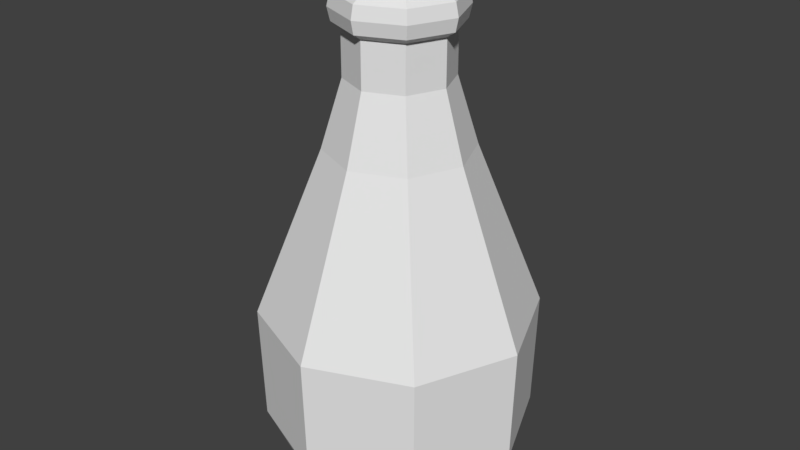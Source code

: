 # Source: SpeedPotion.blend  (saved by Blender 2.77.0; exported with 4.5.12 LTS)
import bpy
from mathutils import Matrix  # noqa: F401  (used for matrix-valued properties, if any)

bpy.ops.wm.read_factory_settings(use_empty=True)
scene = bpy.context.scene
scene.name = 'Scene'

# ---- collections
col_collection_1 = bpy.data.collections.new('Collection 1'); scene.collection.children.link(col_collection_1)

# ---- world
world_world = bpy.data.worlds.new('World'); scene.world = world_world
world_world.color = (0.05088, 0.05088, 0.05088)
world_world.use_sun_shadow = False
world_world.sun_shadow_jitter_overblur = 0.0
world_world.cycles.sampling_method = 'MANUAL'

# ---- meshes
me_circle_002 = bpy.data.meshes.new('Circle.002')
me_circle_002.from_pydata([(-2.311e-08, 1.525e-08, -1.162), (1.821e-08, 0.4312, 0.8548), (-0.3049, 0.3049, 0.8548), (-0.4312, -9.43e-09, 0.8548), (-0.3049, -0.3049, 0.8548), (-4.691e-08, -0.4312, 0.8548), (0.3049, -0.3049, 0.8548), (0.4312, 1.456e-08, 0.8548), (0.3049, 0.3049, 0.8548), (0.2669, 0.2669, 1.642), (-0.8312, -2.988e-08, -0.1536), (0.8312, 1.637e-08, -0.1536), (-0.5878, -0.5878, -0.1536), (0.5878, 0.5878, -0.1536), (-8.622e-08, -0.8312, -0.1536), (3.929e-08, 0.8312, -0.1536), (-0.5878, 0.5878, -0.1536), (0.5878, -0.5878, -0.1536), (0.2184, 0.2184, 1.257), (0.3088, 1.344e-08, 1.257), (0.2184, -0.2184, 1.257), (-3.775e-08, -0.3088, 1.257), (-0.2184, -0.2184, 1.257), (-0.3088, -3.742e-09, 1.257), (-0.2184, 0.2184, 1.257), (8.877e-09, 0.3088, 1.257), (1.125e-08, 0.3774, 1.642), (-0.2669, 0.2669, 1.642), (-0.3774, -3.941e-09, 1.642), (-3.806e-08, -0.3774, 1.642), (0.2669, -0.2669, 1.642), (-3.898e-08, -0.2281, 1.797), (-0.1613, -0.1613, 1.797), (0.2545, 0.2545, 1.72), (0.2184, 0.2184, 1.53), (8.877e-09, 0.3088, 1.53), (8.877e-09, 0.3088, 1.754), (-0.2184, 0.2184, 1.53), (-0.2184, 0.2184, 1.754), (-0.3088, -3.742e-09, 1.53), (-0.3088, -3.742e-09, 1.754), (-3.737e-08, -0.3599, 1.72), (-3.775e-08, -0.3088, 1.53), (0.2545, -0.2545, 1.72), (0.2184, -0.2184, 1.53), (0.3088, 1.344e-08, 1.53), (0.3088, 1.344e-08, 1.754), (-0.2184, -0.2184, 1.53), (-0.2184, -0.2184, 1.754), (-0.2545, -0.2545, 1.72), (-0.2545, -0.2545, 1.564), (0.3599, 1.189e-08, 1.72), (0.3599, 1.189e-08, 1.564), (0.2184, -0.2184, 1.754), (0.2545, -0.2545, 1.564), (-3.775e-08, -0.3088, 1.754), (-3.737e-08, -0.3599, 1.564), (-0.3599, -3.742e-09, 1.72), (-0.3599, -3.742e-09, 1.564), (-0.2545, 0.2545, 1.72), (-0.2545, 0.2545, 1.564), (9.653e-09, 0.3599, 1.72), (9.653e-09, 0.3599, 1.564), (0.2184, 0.2184, 1.754), (0.2545, 0.2545, 1.564), (3.74e-08, 0.8114, -0.865), (2.561e-08, 0.6723, -1.162), (-0.4754, 0.4754, -1.162), (-0.5737, 0.5737, -0.865), (-0.6723, -1.973e-08, -1.162), (-0.8114, -2.914e-08, -0.865), (-0.4754, -0.4754, -1.162), (-0.5737, -0.5737, -0.865), (-7.591e-08, -0.6723, -1.162), (-8.511e-08, -0.8114, -0.865), (0.4754, -0.4754, -1.162), (0.5737, -0.5737, -0.865), (0.6723, 1.767e-08, -1.162), (0.8114, 1.6e-08, -0.865), (0.4754, 0.4754, -1.162), (0.5737, 0.5737, -0.865), (0.1613, 0.1613, 1.797), (0.2281, 1.589e-08, 1.797), (0.1613, -0.1613, 1.797), (0.3774, 1.245e-08, 1.642), (-0.2669, -0.2669, 1.642), (-0.2281, -3.742e-09, 1.797), (-0.1613, 0.1613, 1.797), (8.265e-09, 0.2281, 1.797), (0.1613, -0.1613, 1.904), (-1.25e-08, 1.393e-08, 1.904), (-0.1613, 0.1613, 1.904), (0.1613, 0.1613, 1.904), (0.2281, 1.589e-08, 1.904), (-0.2281, -3.742e-09, 1.904), (8.265e-09, 0.2281, 1.904), (-0.1613, -0.1613, 1.904), (-3.898e-08, -0.2281, 1.904), (0.1912, -0.1912, 1.797), (0.2156, -0.2156, 1.771), (0.2067, -0.2067, 1.789), (-0.1912, 0.1912, 1.797), (-0.2156, 0.2156, 1.771), (-0.2067, 0.2067, 1.789), (0.2156, 0.2156, 1.771), (0.1912, 0.1912, 1.797), (0.2067, 0.2067, 1.789), (0.2704, 1.428e-08, 1.797), (0.3049, 1.335e-08, 1.771), (0.2923, 1.362e-08, 1.789), (-0.2704, -3.556e-09, 1.797), (-0.3049, -3.62e-09, 1.771), (-0.2923, -3.611e-09, 1.789), (8.639e-09, 0.3049, 1.771), (8.267e-09, 0.2704, 1.797), (8.385e-09, 0.2923, 1.789), (-3.772e-08, -0.2704, 1.797), (-3.741e-08, -0.3049, 1.771), (-3.737e-08, -0.2923, 1.789), (-0.1912, -0.1912, 1.797), (-0.2156, -0.2156, 1.771), (-0.2067, -0.2067, 1.789)], [], [(69, 0, 71), (77, 0, 79), (71, 0, 73), (63, 36, 113, 104), (73, 0, 75), (86, 87, 101, 110), (0, 69, 67), (0, 77, 75), (15, 1, 8, 13), (16, 2, 1, 15), (14, 5, 4, 12), (13, 8, 7, 11), (12, 4, 3, 10), (17, 11, 7, 6), (16, 10, 3, 2), (17, 6, 5, 14), (87, 86, 94, 91), (83, 82, 93, 89), (86, 32, 96, 94), (82, 81, 92, 93), (32, 31, 97, 96), (81, 88, 95, 92), (88, 87, 91, 95), (31, 83, 89, 97), (55, 53, 99, 117), (38, 102, 113, 36), (82, 83, 98, 107), (0, 67, 66), (80, 65, 15, 13), (51, 43, 30, 84), (48, 120, 111, 40), (48, 55, 117, 120), (51, 33, 63, 46), (81, 82, 107, 105), (61, 59, 38, 36), (59, 57, 40, 38), (24, 37, 35, 25), (24, 23, 39, 37), (57, 49, 48, 40), (40, 111, 102, 38), (49, 41, 55, 48), (23, 22, 47, 39), (41, 43, 53, 55), (83, 31, 116, 98), (9, 84, 52, 64), (26, 9, 64, 62), (28, 27, 60, 58), (27, 26, 62, 60), (85, 28, 58, 50), (29, 85, 50, 56), (30, 29, 56, 54), (84, 30, 54, 52), (43, 51, 46, 53), (22, 21, 42, 47), (33, 61, 36, 63), (88, 81, 105, 114), (32, 86, 110, 119), (20, 19, 45, 44), (21, 20, 44, 42), (87, 88, 114, 101), (31, 32, 119, 116), (46, 63, 104, 108), (18, 25, 35, 34), (19, 18, 34, 45), (50, 58, 39, 47), (72, 70, 69, 71), (52, 54, 44, 45), (78, 76, 75, 77), (54, 56, 42, 44), (76, 74, 73, 75), (58, 60, 37, 39), (70, 68, 67, 69), (56, 50, 47, 42), (74, 72, 71, 73), (60, 62, 35, 37), (68, 65, 66, 67), (62, 64, 34, 35), (65, 80, 79, 66), (64, 52, 45, 34), (80, 78, 77, 79), (65, 68, 16, 15), (68, 70, 10, 16), (70, 72, 12, 10), (72, 74, 14, 12), (74, 76, 17, 14), (76, 78, 11, 17), (78, 80, 13, 11), (79, 0, 66), (92, 95, 90), (93, 92, 90), (89, 93, 90), (97, 89, 90), (96, 97, 90), (94, 96, 90), (91, 94, 90), (95, 91, 90), (5, 6, 20, 21), (3, 4, 22, 23), (8, 1, 25, 18), (2, 3, 23, 24), (4, 5, 21, 22), (6, 7, 19, 20), (7, 8, 18, 19), (1, 2, 24, 25), (105, 107, 109, 106), (106, 109, 108, 104), (107, 98, 100, 109), (109, 100, 99, 108), (98, 116, 118, 100), (100, 118, 117, 99), (116, 119, 121, 118), (118, 121, 120, 117), (119, 110, 112, 121), (121, 112, 111, 120), (110, 101, 103, 112), (112, 103, 102, 111), (114, 105, 106, 115), (115, 106, 104, 113), (101, 114, 115, 103), (103, 115, 113, 102), (53, 46, 108, 99), (43, 41, 29, 30), (41, 49, 85, 29), (49, 57, 28, 85), (59, 61, 26, 27), (57, 59, 27, 28), (61, 33, 9, 26), (33, 51, 84, 9)])
_uv = me_circle_002.uv_layers.new(name='UVMap')
_uv.uv.foreach_set('vector', [0.0, 0.0, 0.0, 0.0, 0.0, 0.0, 0.0, 0.0, 0.0, 0.0, 0.0, 0.0, 0.0, 0.0, 0.0, 0.0, 0.0, 0.0, 0.0, 0.0, 0.0, 0.0, 0.0, 0.0, 0.0, 0.0, 0.0, 0.0, 0.0, 0.0, 0.0, 0.0, 0.0, 0.0, 0.0, 0.0, 0.0, 0.0, 0.0, 0.0, 0.0, 0.0, 0.0, 0.0, 0.0, 0.0, 0.0, 0.0, 0.0, 0.0, 0.0, 0.0, 0.0, 0.0, 0.0, 0.0, 0.0, 0.0, 0.0, 0.0, 0.0, 0.0, 0.0, 0.0, 0.0, 0.0, 0.0, 0.0, 0.0, 0.0, 0.0, 0.0, 0.0, 0.0, 0.0, 0.0, 0.0, 0.0, 0.0, 0.0, 0.0, 0.0, 0.0, 0.0, 0.0, 0.0, 0.0, 0.0, 0.0, 0.0, 0.0, 0.0, 0.0, 0.0, 0.0, 0.0, 0.0, 0.0, 0.0, 0.0, 0.0, 0.0, 0.0, 0.0, 0.0, 0.0, 0.0, 0.0, 0.0, 0.0, 0.0, 0.0, 0.0, 0.0, 0.0, 0.0, 0.0, 0.0, 0.0, 0.0, 0.0, 0.0, 0.0, 0.0, 0.0, 0.0, 0.0, 0.0, 0.0, 0.0, 0.0, 0.0, 0.0, 0.0, 0.0, 0.0, 0.0, 0.0, 0.0, 0.0, 0.0, 0.0, 0.0, 0.0, 0.0, 0.0, 0.0, 0.0, 0.0, 0.0, 0.0, 0.0, 0.0, 0.0, 0.0, 0.0, 0.0, 0.0, 0.0, 0.0, 0.0, 0.0, 0.0, 0.0, 0.0, 0.0, 0.0, 0.0, 0.0, 0.0, 0.0, 0.0, 0.0, 0.0, 0.0, 0.0, 0.0, 0.0, 0.0, 0.0, 0.0, 0.0, 0.0, 0.0, 0.0, 0.0, 0.0, 0.0, 0.0, 0.0, 0.0, 0.0, 0.0, 0.0, 0.0, 0.0, 0.0, 0.0, 0.0, 0.0, 0.0, 0.0, 0.0, 0.0, 0.0, 0.0, 0.0, 0.0, 0.0, 0.0, 0.0, 0.0, 0.0, 0.0, 0.0, 0.0, 0.0, 0.0, 0.0, 0.0, 0.0, 0.0, 0.0, 0.0, 0.0, 0.0, 0.0, 0.0, 0.0, 0.0, 0.0, 0.0, 0.0, 0.0, 0.0, 0.0, 0.0, 0.0, 0.0, 0.0, 0.0, 0.0, 0.0, 0.0, 0.0, 0.0, 0.0, 0.0, 0.0, 0.0, 0.0, 0.0, 0.0, 0.0, 0.0, 0.0, 0.0, 0.0, 0.0, 0.0, 0.0, 0.0, 0.0, 0.0, 0.0, 0.0, 0.0, 0.0, 0.0, 0.0, 0.0, 0.0, 0.0, 0.0, 0.0, 0.0, 0.0, 0.0, 0.0, 0.0, 0.0, 0.0, 0.0, 0.0, 0.0, 0.0, 0.0, 0.0, 0.0, 0.0, 0.0, 0.0, 0.0, 0.0, 0.0, 0.0, 0.0, 0.0, 0.0, 0.0, 0.0, 0.0, 0.0, 0.0, 0.0, 0.0, 0.0, 0.0, 0.0, 0.0, 0.0, 0.0, 0.0, 0.0, 0.0, 0.0, 0.0, 0.0, 0.0, 0.0, 0.0, 0.0, 0.0, 0.0, 0.0, 0.0, 0.0, 0.0, 0.0, 0.0, 0.0, 0.0, 0.0, 0.0, 0.0, 0.0, 0.0, 0.0, 0.0, 0.0, 0.0, 0.0, 0.0, 0.0, 0.0, 0.0, 0.0, 0.0, 0.0, 0.0, 0.0, 0.0, 0.0, 0.0, 0.0, 0.0, 0.0, 0.0, 0.0, 0.0, 0.0, 0.0, 0.0, 0.0, 0.0, 0.0, 0.0, 0.0, 0.0, 0.0, 0.0, 0.0, 0.0, 0.0, 0.0, 0.0, 0.0, 0.0, 0.0, 0.0, 0.0, 0.0, 0.0, 0.0, 0.0, 0.0, 0.0, 0.0, 0.0, 0.0, 0.0, 0.0, 0.0, 0.0, 0.0, 0.0, 0.0, 0.0, 0.0, 0.0, 0.0, 0.0, 0.0, 0.0, 0.0, 0.0, 0.0, 0.0, 0.0, 0.0, 0.0, 0.0, 0.0, 0.0, 0.0, 0.0, 0.0, 0.0, 0.0, 0.0, 0.0, 0.0, 0.0, 0.0, 0.0, 0.0, 0.0, 0.0, 0.0, 0.0, 0.0, 0.0, 0.0, 0.0, 0.0, 0.0, 0.0, 0.0, 0.0, 0.0, 0.0, 0.0, 0.0, 0.0, 0.0, 0.0, 0.0, 0.0, 0.0, 0.0, 0.0, 0.0, 0.0, 0.0, 0.0, 0.0, 0.0, 0.0, 0.0, 0.0, 0.0, 0.0, 0.0, 0.0, 0.0, 0.0, 0.0, 0.0, 0.0, 0.0, 0.0, 0.0, 0.0, 0.0, 0.0, 0.0, 0.0, 0.0, 0.0, 0.0, 0.0, 0.0, 0.0, 0.0, 0.0, 0.0, 0.0, 0.0, 0.0, 0.0, 0.0, 0.0, 0.0, 0.0, 0.0, 0.0, 0.0, 0.0, 0.0, 0.0, 0.0, 0.0, 0.0, 0.0, 0.0, 0.0, 0.0, 0.0, 0.0, 0.0, 0.0, 0.0, 0.0, 0.0, 0.0, 0.0, 0.0, 0.0, 0.0, 0.0, 0.0, 0.0, 0.0, 0.0, 0.0, 0.0, 0.0, 0.0, 0.0, 0.0, 0.0, 0.0, 0.0, 0.0, 0.0, 0.0, 0.0, 0.0, 0.0, 0.0, 0.0, 0.0, 0.0, 0.0, 0.0, 0.0, 0.0, 0.0, 0.0, 0.0, 0.0, 0.0, 0.0, 0.0, 0.0, 0.0, 0.0, 0.0, 0.0, 0.0, 0.0, 0.0, 0.0, 0.0, 0.0, 0.0, 0.0, 0.0, 0.0, 0.0, 0.0, 0.0, 0.0, 0.0, 0.0, 0.0, 0.0, 0.0, 0.0, 0.0, 0.0, 0.0, 0.0, 0.0, 0.0, 0.0, 0.0, 0.0, 0.0, 0.0, 0.0, 0.0, 0.0, 0.0, 0.0, 0.0, 0.0, 0.0, 0.0, 0.0, 0.0, 0.0, 0.0, 0.0, 0.0, 0.0, 0.0, 0.0, 0.0, 0.0, 0.0, 0.0, 0.0, 0.0, 0.0, 0.0, 0.0, 0.0, 0.0, 0.0, 0.0, 0.0, 0.0, 0.0, 0.0, 0.0, 0.0, 0.0, 0.0, 0.0, 0.0, 0.0, 0.0, 0.0, 0.0, 0.0, 0.0, 0.0, 0.0, 0.0, 0.0, 0.0, 0.0, 0.0, 0.0, 0.0, 0.0, 0.0, 0.0, 0.0, 0.0, 0.0, 0.0, 0.0, 0.0, 0.0, 0.0, 0.0, 0.0, 0.0, 0.0, 0.0, 0.0, 0.0, 0.0, 0.0, 0.0, 0.0, 0.0, 0.0, 0.0, 0.0, 0.0, 0.0, 0.0, 0.0, 0.0, 0.0, 0.0, 0.0, 0.0, 0.0, 0.0, 0.0, 0.0, 0.0, 0.0, 0.0, 0.0, 0.0, 0.0, 0.0, 0.0, 0.0, 0.0, 0.0, 0.0, 0.0, 0.0, 0.0, 0.0, 0.0, 0.0, 0.0, 0.0, 0.0, 0.0, 0.0, 0.0, 0.0, 0.0, 0.0, 0.0, 0.0, 0.0, 0.0, 0.0, 0.0, 0.0, 0.0, 0.0, 0.0, 0.0, 0.0, 0.0, 0.0, 0.0, 0.0, 0.0, 0.0, 0.0, 0.0, 0.0, 0.0, 0.0, 0.0, 0.0, 0.0, 0.0, 0.0, 0.0, 0.0, 0.0, 0.0, 0.0, 0.0, 0.0, 0.0, 0.0, 0.0, 0.0, 0.0, 0.0, 0.0, 0.0, 0.0, 0.0, 0.0, 0.0, 0.0, 0.0, 0.0, 0.0, 0.0, 0.0, 0.0, 0.0, 0.0, 0.0, 0.0, 0.0, 0.0, 0.0, 0.0, 0.0, 0.0, 0.0, 0.0, 0.0, 0.0, 0.0, 0.0, 0.0, 0.0, 0.0, 0.0, 0.0, 0.0, 0.0, 0.0, 0.0, 0.0, 0.0, 0.0, 0.0, 0.0, 0.0, 0.0, 0.0, 0.0, 0.0, 0.0, 0.0, 0.0, 0.0, 0.0, 0.0, 0.0, 0.0, 0.0, 0.0, 0.0, 0.0, 0.0, 0.0, 0.0, 0.0, 0.0, 0.0, 0.0, 0.0, 0.0, 0.0, 0.0, 0.0, 0.0, 0.0, 0.0, 0.0, 0.0, 0.0, 0.0, 0.0, 0.0, 0.0, 0.0, 0.0, 0.0, 0.0, 0.0, 0.0, 0.0, 0.0, 0.0, 0.0, 0.0, 0.0, 0.0, 0.0, 0.0, 0.0, 0.0, 0.0, 0.0, 0.0, 0.0, 0.0, 0.0, 0.0, 0.0, 0.0, 0.0, 0.0, 0.0, 0.0, 0.0, 0.0, 0.0, 0.0, 0.0, 0.0, 0.0, 0.0, 0.0, 0.0, 0.0, 0.0, 0.0, 0.0, 0.0, 0.0, 0.0, 0.0, 0.0, 0.0, 0.0, 0.0, 0.0, 0.0, 0.0, 0.0, 0.0, 0.0, 0.0, 0.0, 0.0, 0.0, 0.0, 0.0, 0.0, 0.0, 0.0, 0.0, 0.0, 0.0, 0.0, 0.0, 0.0, 0.0, 0.0, 0.0, 0.0, 0.0, 0.0, 0.0, 0.0, 0.0, 0.0, 0.0, 0.0, 0.0, 0.0, 0.0, 0.0, 0.0, 0.0, 0.0, 0.0, 0.0, 0.0, 0.0, 0.0, 0.0, 0.0, 0.0, 0.0, 0.0, 0.0, 0.0, 0.0, 0.0, 0.0, 0.0, 0.0, 0.0, 0.0, 0.0, 0.0, 0.0, 0.0, 0.0, 0.0, 0.0, 0.0, 0.0, 0.0, 0.0, 0.0, 0.0, 0.0, 0.0, 0.0, 0.0, 0.0, 0.0, 0.0, 0.0, 0.0, 0.0, 0.0, 0.0, 0.0, 0.0, 0.0, 0.0, 0.0, 0.0, 0.0, 0.0, 0.0, 0.0, 0.0, 0.0, 0.0, 0.0, 0.0, 0.0, 0.0, 0.0, 0.0, 0.0, 0.0])
_ca = me_circle_002.color_attributes.new('Col', 'BYTE_COLOR', 'CORNER')
_ca.data.foreach_set('color', [0.7913, 0.07819, 0.04971, 1.0, 0.7913, 0.07819, 0.04971, 1.0, 0.7913, 0.07819, 0.04971, 1.0, 0.7913, 0.07819, 0.04971, 1.0, 0.7913, 0.07819, 0.04971, 1.0, 0.7913, 0.07819, 0.04971, 1.0, 0.7913, 0.07819, 0.04971, 1.0, 0.7913, 0.07819, 0.04971, 1.0, 0.7913, 0.07819, 0.04971, 1.0, 0.5776, 0.7758, 0.7758, 1.0, 0.5776, 0.7758, 0.7758, 1.0, 0.5776, 0.7758, 0.7758, 1.0, 0.5776, 0.7758, 0.7758, 1.0, 0.7913, 0.07819, 0.04971, 1.0, 0.7913, 0.07819, 0.04971, 1.0, 0.7913, 0.07819, 0.04971, 1.0, 0.5776, 0.7758, 0.7758, 1.0, 0.5776, 0.7758, 0.7758, 1.0, 0.5776, 0.7758, 0.7758, 1.0, 0.5776, 0.7758, 0.7758, 1.0, 0.7913, 0.07819, 0.04971, 1.0, 0.7913, 0.07819, 0.04971, 1.0, 0.7913, 0.07819, 0.04971, 1.0, 0.7913, 0.07819, 0.04971, 1.0, 0.7913, 0.07819, 0.04971, 1.0, 0.7913, 0.07819, 0.04971, 1.0, 0.7913, 0.07819, 0.04971, 1.0, 0.7913, 0.07819, 0.04971, 1.0, 0.7913, 0.07819, 0.04971, 1.0, 0.7913, 0.07819, 0.04971, 1.0, 0.7913, 0.07819, 0.04971, 1.0, 0.7913, 0.07819, 0.04971, 1.0, 0.7913, 0.07819, 0.04971, 1.0, 0.7913, 0.07819, 0.04971, 1.0, 0.7913, 0.07819, 0.04971, 1.0, 0.7913, 0.07819, 0.04971, 1.0, 0.7913, 0.07819, 0.04971, 1.0, 0.7913, 0.07819, 0.04971, 1.0, 0.7913, 0.07819, 0.04971, 1.0, 0.7913, 0.07819, 0.04971, 1.0, 0.7913, 0.07819, 0.04971, 1.0, 0.7913, 0.07819, 0.04971, 1.0, 0.7913, 0.07819, 0.04971, 1.0, 0.7913, 0.07819, 0.04971, 1.0, 0.7913, 0.07819, 0.04971, 1.0, 0.7913, 0.07819, 0.04971, 1.0, 0.7913, 0.07819, 0.04971, 1.0, 0.7913, 0.07819, 0.04971, 1.0, 0.7913, 0.07819, 0.04971, 1.0, 0.7913, 0.07819, 0.04971, 1.0, 0.7913, 0.07819, 0.04971, 1.0, 0.7913, 0.07819, 0.04971, 1.0, 0.7913, 0.07819, 0.04971, 1.0, 0.7913, 0.07819, 0.04971, 1.0, 0.7913, 0.07819, 0.04971, 1.0, 0.7913, 0.07819, 0.04971, 1.0, 0.7913, 0.07819, 0.04971, 1.0, 0.7913, 0.07819, 0.04971, 1.0, 0.1529, 0.06125, 0.008023, 1.0, 0.1529, 0.06125, 0.008023, 1.0, 0.1529, 0.06125, 0.008023, 1.0, 0.1529, 0.06125, 0.008023, 1.0, 0.1529, 0.06125, 0.008023, 1.0, 0.1529, 0.06125, 0.008023, 1.0, 0.1529, 0.06125, 0.008023, 1.0, 0.1529, 0.06125, 0.008023, 1.0, 0.1529, 0.06125, 0.008023, 1.0, 0.1529, 0.06125, 0.008023, 1.0, 0.1529, 0.06125, 0.008023, 1.0, 0.1529, 0.06125, 0.008023, 1.0, 0.1529, 0.06125, 0.008023, 1.0, 0.1529, 0.06125, 0.008023, 1.0, 0.1529, 0.06125, 0.008023, 1.0, 0.1529, 0.06125, 0.008023, 1.0, 0.1529, 0.06125, 0.008023, 1.0, 0.1529, 0.06125, 0.008023, 1.0, 0.1529, 0.06125, 0.008023, 1.0, 0.1529, 0.06125, 0.008023, 1.0, 0.1529, 0.06125, 0.008023, 1.0, 0.1529, 0.06125, 0.008023, 1.0, 0.1529, 0.06125, 0.008023, 1.0, 0.1529, 0.06125, 0.008023, 1.0, 0.1529, 0.06125, 0.008023, 1.0, 0.1529, 0.06125, 0.008023, 1.0, 0.1529, 0.06125, 0.008023, 1.0, 0.1529, 0.06125, 0.008023, 1.0, 0.1529, 0.06125, 0.008023, 1.0, 0.1529, 0.06125, 0.008023, 1.0, 0.1529, 0.06125, 0.008023, 1.0, 0.1529, 0.06125, 0.008023, 1.0, 0.5776, 0.7758, 0.7758, 1.0, 0.5776, 0.7758, 0.7758, 1.0, 0.5776, 0.7758, 0.7758, 1.0, 0.5776, 0.7758, 0.7758, 1.0, 0.5776, 0.7758, 0.7758, 1.0, 0.5776, 0.7758, 0.7758, 1.0, 0.5776, 0.7758, 0.7758, 1.0, 0.5776, 0.7758, 0.7758, 1.0, 0.5776, 0.7758, 0.7758, 1.0, 0.5776, 0.7758, 0.7758, 1.0, 0.5776, 0.7758, 0.7758, 1.0, 0.5776, 0.7758, 0.7758, 1.0, 0.7913, 0.07819, 0.04971, 1.0, 0.7913, 0.07819, 0.04971, 1.0, 0.7913, 0.07819, 0.04971, 1.0, 0.7913, 0.07819, 0.04971, 1.0, 0.7913, 0.07819, 0.04971, 1.0, 0.7913, 0.07819, 0.04971, 1.0, 0.7913, 0.07819, 0.04971, 1.0, 0.5776, 0.7758, 0.7758, 1.0, 0.5776, 0.7758, 0.7758, 1.0, 0.5776, 0.7758, 0.7758, 1.0, 0.5776, 0.7758, 0.7758, 1.0, 0.5776, 0.7758, 0.7758, 1.0, 0.5776, 0.7758, 0.7758, 1.0, 0.5776, 0.7758, 0.7758, 1.0, 0.5776, 0.7758, 0.7758, 1.0, 0.5776, 0.7758, 0.7758, 1.0, 0.5776, 0.7758, 0.7758, 1.0, 0.5776, 0.7758, 0.7758, 1.0, 0.5776, 0.7758, 0.7758, 1.0, 0.5776, 0.7758, 0.7758, 1.0, 0.5776, 0.7758, 0.7758, 1.0, 0.5776, 0.7758, 0.7758, 1.0, 0.5776, 0.7758, 0.7758, 1.0, 0.5776, 0.7758, 0.7758, 1.0, 0.5776, 0.7758, 0.7758, 1.0, 0.5776, 0.7758, 0.7758, 1.0, 0.5776, 0.7758, 0.7758, 1.0, 0.5776, 0.7758, 0.7758, 1.0, 0.5776, 0.7758, 0.7758, 1.0, 0.5776, 0.7758, 0.7758, 1.0, 0.5776, 0.7758, 0.7758, 1.0, 0.5776, 0.7758, 0.7758, 1.0, 0.5776, 0.7758, 0.7758, 1.0, 0.5776, 0.7758, 0.7758, 1.0, 0.5776, 0.7758, 0.7758, 1.0, 0.5776, 0.7758, 0.7758, 1.0, 0.5776, 0.7758, 0.7758, 1.0, 0.5776, 0.7758, 0.7758, 1.0, 0.5776, 0.7758, 0.7758, 1.0, 0.5776, 0.7758, 0.7758, 1.0, 0.5776, 0.7758, 0.7758, 1.0, 0.5776, 0.7758, 0.7758, 1.0, 0.5776, 0.7758, 0.7758, 1.0, 0.5776, 0.7758, 0.7758, 1.0, 0.5776, 0.7758, 0.7758, 1.0, 0.5776, 0.7758, 0.7758, 1.0, 0.5776, 0.7758, 0.7758, 1.0, 0.5776, 0.7758, 0.7758, 1.0, 0.5776, 0.7758, 0.7758, 1.0, 0.5776, 0.7758, 0.7758, 1.0, 0.5776, 0.7758, 0.7758, 1.0, 0.5776, 0.7758, 0.7758, 1.0, 0.5776, 0.7758, 0.7758, 1.0, 0.5776, 0.7758, 0.7758, 1.0, 0.5776, 0.7758, 0.7758, 1.0, 0.5776, 0.7758, 0.7758, 1.0, 0.5776, 0.7758, 0.7758, 1.0, 0.5776, 0.7758, 0.7758, 1.0, 0.5776, 0.7758, 0.7758, 1.0, 0.5776, 0.7758, 0.7758, 1.0, 0.5776, 0.7758, 0.7758, 1.0, 0.5776, 0.7758, 0.7758, 1.0, 0.5776, 0.7758, 0.7758, 1.0, 0.5776, 0.7758, 0.7758, 1.0, 0.5776, 0.7758, 0.7758, 1.0, 0.5776, 0.7758, 0.7758, 1.0, 0.5776, 0.7758, 0.7758, 1.0, 0.5776, 0.7758, 0.7758, 1.0, 0.5776, 0.7758, 0.7758, 1.0, 0.5776, 0.7758, 0.7758, 1.0, 0.5776, 0.7758, 0.7758, 1.0, 0.5776, 0.7758, 0.7758, 1.0, 0.5776, 0.7758, 0.7758, 1.0, 0.5776, 0.7758, 0.7758, 1.0, 0.5776, 0.7758, 0.7758, 1.0, 0.5776, 0.7758, 0.7758, 1.0, 0.5776, 0.7758, 0.7758, 1.0, 0.5776, 0.7758, 0.7758, 1.0, 0.5776, 0.7758, 0.7758, 1.0, 0.5776, 0.7758, 0.7758, 1.0, 0.5776, 0.7758, 0.7758, 1.0, 0.5776, 0.7758, 0.7758, 1.0, 0.5776, 0.7758, 0.7758, 1.0, 0.5776, 0.7758, 0.7758, 1.0, 0.5776, 0.7758, 0.7758, 1.0, 0.5776, 0.7758, 0.7758, 1.0, 0.5776, 0.7758, 0.7758, 1.0, 0.5776, 0.7758, 0.7758, 1.0, 0.5776, 0.7758, 0.7758, 1.0, 0.5776, 0.7758, 0.7758, 1.0, 0.5776, 0.7758, 0.7758, 1.0, 0.5776, 0.7758, 0.7758, 1.0, 0.5776, 0.7758, 0.7758, 1.0, 0.5776, 0.7758, 0.7758, 1.0, 0.5776, 0.7758, 0.7758, 1.0, 0.5776, 0.7758, 0.7758, 1.0, 0.5776, 0.7758, 0.7758, 1.0, 0.5776, 0.7758, 0.7758, 1.0, 0.5776, 0.7758, 0.7758, 1.0, 0.5776, 0.7758, 0.7758, 1.0, 0.5776, 0.7758, 0.7758, 1.0, 0.5776, 0.7758, 0.7758, 1.0, 0.5776, 0.7758, 0.7758, 1.0, 0.5776, 0.7758, 0.7758, 1.0, 0.5776, 0.7758, 0.7758, 1.0, 0.5776, 0.7758, 0.7758, 1.0, 0.5776, 0.7758, 0.7758, 1.0, 0.5776, 0.7758, 0.7758, 1.0, 0.5776, 0.7758, 0.7758, 1.0, 0.5776, 0.7758, 0.7758, 1.0, 0.5776, 0.7758, 0.7758, 1.0, 0.5776, 0.7758, 0.7758, 1.0, 0.5776, 0.7758, 0.7758, 1.0, 0.5776, 0.7758, 0.7758, 1.0, 0.5776, 0.7758, 0.7758, 1.0, 0.5776, 0.7758, 0.7758, 1.0, 0.5776, 0.7758, 0.7758, 1.0, 0.5776, 0.7758, 0.7758, 1.0, 0.5776, 0.7758, 0.7758, 1.0, 0.5776, 0.7758, 0.7758, 1.0, 0.5776, 0.7758, 0.7758, 1.0, 0.5776, 0.7758, 0.7758, 1.0, 0.5776, 0.7758, 0.7758, 1.0, 0.5776, 0.7758, 0.7758, 1.0, 0.5776, 0.7758, 0.7758, 1.0, 0.5776, 0.7758, 0.7758, 1.0, 0.5776, 0.7758, 0.7758, 1.0, 0.5776, 0.7758, 0.7758, 1.0, 0.5776, 0.7758, 0.7758, 1.0, 0.5776, 0.7758, 0.7758, 1.0, 0.5776, 0.7758, 0.7758, 1.0, 0.5776, 0.7758, 0.7758, 1.0, 0.5776, 0.7758, 0.7758, 1.0, 0.5776, 0.7758, 0.7758, 1.0, 0.5776, 0.7758, 0.7758, 1.0, 0.5776, 0.7758, 0.7758, 1.0, 0.5776, 0.7758, 0.7758, 1.0, 0.5776, 0.7758, 0.7758, 1.0, 0.5776, 0.7758, 0.7758, 1.0, 0.5776, 0.7758, 0.7758, 1.0, 0.5776, 0.7758, 0.7758, 1.0, 0.5776, 0.7758, 0.7758, 1.0, 0.5776, 0.7758, 0.7758, 1.0, 0.5776, 0.7758, 0.7758, 1.0, 0.5776, 0.7758, 0.7758, 1.0, 0.5776, 0.7758, 0.7758, 1.0, 0.5776, 0.7758, 0.7758, 1.0, 0.5776, 0.7758, 0.7758, 1.0, 0.5776, 0.7758, 0.7758, 1.0, 0.5776, 0.7758, 0.7758, 1.0, 0.5776, 0.7758, 0.7758, 1.0, 0.7913, 0.07819, 0.04971, 1.0, 0.7913, 0.07819, 0.04971, 1.0, 0.7913, 0.07819, 0.04971, 1.0, 0.7913, 0.07819, 0.04971, 1.0, 0.5776, 0.7758, 0.7758, 1.0, 0.5776, 0.7758, 0.7758, 1.0, 0.5776, 0.7758, 0.7758, 1.0, 0.5776, 0.7758, 0.7758, 1.0, 0.7913, 0.07819, 0.04971, 1.0, 0.7913, 0.07819, 0.04971, 1.0, 0.7913, 0.07819, 0.04971, 1.0, 0.7913, 0.07819, 0.04971, 1.0, 0.5776, 0.7758, 0.7758, 1.0, 0.5776, 0.7758, 0.7758, 1.0, 0.5776, 0.7758, 0.7758, 1.0, 0.5776, 0.7758, 0.7758, 1.0, 0.7913, 0.07819, 0.04971, 1.0, 0.7913, 0.07819, 0.04971, 1.0, 0.7913, 0.07819, 0.04971, 1.0, 0.7913, 0.07819, 0.04971, 1.0, 0.5776, 0.7758, 0.7758, 1.0, 0.5776, 0.7758, 0.7758, 1.0, 0.5776, 0.7758, 0.7758, 1.0, 0.5776, 0.7758, 0.7758, 1.0, 0.7913, 0.07819, 0.04971, 1.0, 0.7913, 0.07819, 0.04971, 1.0, 0.7913, 0.07819, 0.04971, 1.0, 0.7913, 0.07819, 0.04971, 1.0, 0.5776, 0.7758, 0.7758, 1.0, 0.5776, 0.7758, 0.7758, 1.0, 0.5776, 0.7758, 0.7758, 1.0, 0.5776, 0.7758, 0.7758, 1.0, 0.7913, 0.07819, 0.04971, 1.0, 0.7913, 0.07819, 0.04971, 1.0, 0.7913, 0.07819, 0.04971, 1.0, 0.7913, 0.07819, 0.04971, 1.0, 0.5776, 0.7758, 0.7758, 1.0, 0.5776, 0.7758, 0.7758, 1.0, 0.5776, 0.7758, 0.7758, 1.0, 0.5776, 0.7758, 0.7758, 1.0, 0.7913, 0.07819, 0.04971, 1.0, 0.7913, 0.07819, 0.04971, 1.0, 0.7913, 0.07819, 0.04971, 1.0, 0.7913, 0.07819, 0.04971, 1.0, 0.5776, 0.7758, 0.7758, 1.0, 0.5776, 0.7758, 0.7758, 1.0, 0.5776, 0.7758, 0.7758, 1.0, 0.5776, 0.7758, 0.7758, 1.0, 0.7913, 0.07819, 0.04971, 1.0, 0.7913, 0.07819, 0.04971, 1.0, 0.7913, 0.07819, 0.04971, 1.0, 0.7913, 0.07819, 0.04971, 1.0, 0.5776, 0.7758, 0.7758, 1.0, 0.5776, 0.7758, 0.7758, 1.0, 0.5776, 0.7758, 0.7758, 1.0, 0.5776, 0.7758, 0.7758, 1.0, 0.7913, 0.07819, 0.04971, 1.0, 0.7913, 0.07819, 0.04971, 1.0, 0.7913, 0.07819, 0.04971, 1.0, 0.7913, 0.07819, 0.04971, 1.0, 0.7913, 0.07819, 0.04971, 1.0, 0.7913, 0.07819, 0.04971, 1.0, 0.7913, 0.07819, 0.04971, 1.0, 0.7913, 0.07819, 0.04971, 1.0, 0.7913, 0.07819, 0.04971, 1.0, 0.7913, 0.07819, 0.04971, 1.0, 0.7913, 0.07819, 0.04971, 1.0, 0.7913, 0.07819, 0.04971, 1.0, 0.7913, 0.07819, 0.04971, 1.0, 0.7913, 0.07819, 0.04971, 1.0, 0.7913, 0.07819, 0.04971, 1.0, 0.7913, 0.07819, 0.04971, 1.0, 0.7913, 0.07819, 0.04971, 1.0, 0.7913, 0.07819, 0.04971, 1.0, 0.7913, 0.07819, 0.04971, 1.0, 0.7913, 0.07819, 0.04971, 1.0, 0.7913, 0.07819, 0.04971, 1.0, 0.7913, 0.07819, 0.04971, 1.0, 0.7913, 0.07819, 0.04971, 1.0, 0.7913, 0.07819, 0.04971, 1.0, 0.7913, 0.07819, 0.04971, 1.0, 0.7913, 0.07819, 0.04971, 1.0, 0.7913, 0.07819, 0.04971, 1.0, 0.7913, 0.07819, 0.04971, 1.0, 0.7913, 0.07819, 0.04971, 1.0, 0.7913, 0.07819, 0.04971, 1.0, 0.7913, 0.07819, 0.04971, 1.0, 0.7913, 0.07819, 0.04971, 1.0, 0.7913, 0.07819, 0.04971, 1.0, 0.7913, 0.07819, 0.04971, 1.0, 0.7913, 0.07819, 0.04971, 1.0, 0.1529, 0.06125, 0.008023, 1.0, 0.1529, 0.06125, 0.008023, 1.0, 0.1529, 0.06125, 0.008023, 1.0, 0.1529, 0.06125, 0.008023, 1.0, 0.1529, 0.06125, 0.008023, 1.0, 0.1529, 0.06125, 0.008023, 1.0, 0.1529, 0.06125, 0.008023, 1.0, 0.1529, 0.06125, 0.008023, 1.0, 0.1529, 0.06125, 0.008023, 1.0, 0.1529, 0.06125, 0.008023, 1.0, 0.1529, 0.06125, 0.008023, 1.0, 0.1529, 0.06125, 0.008023, 1.0, 0.1529, 0.06125, 0.008023, 1.0, 0.1529, 0.06125, 0.008023, 1.0, 0.1529, 0.06125, 0.008023, 1.0, 0.1529, 0.06125, 0.008023, 1.0, 0.1529, 0.06125, 0.008023, 1.0, 0.1529, 0.06125, 0.008023, 1.0, 0.1529, 0.06125, 0.008023, 1.0, 0.1529, 0.06125, 0.008023, 1.0, 0.1529, 0.06125, 0.008023, 1.0, 0.1529, 0.06125, 0.008023, 1.0, 0.1529, 0.06125, 0.008023, 1.0, 0.1529, 0.06125, 0.008023, 1.0, 0.5776, 0.7758, 0.7758, 1.0, 0.5776, 0.7758, 0.7758, 1.0, 0.5776, 0.7758, 0.7758, 1.0, 0.5776, 0.7758, 0.7758, 1.0, 0.5776, 0.7758, 0.7758, 1.0, 0.5776, 0.7758, 0.7758, 1.0, 0.5776, 0.7758, 0.7758, 1.0, 0.5776, 0.7758, 0.7758, 1.0, 0.5776, 0.7758, 0.7758, 1.0, 0.5776, 0.7758, 0.7758, 1.0, 0.5776, 0.7758, 0.7758, 1.0, 0.5776, 0.7758, 0.7758, 1.0, 0.5776, 0.7758, 0.7758, 1.0, 0.5776, 0.7758, 0.7758, 1.0, 0.5776, 0.7758, 0.7758, 1.0, 0.5776, 0.7758, 0.7758, 1.0, 0.5776, 0.7758, 0.7758, 1.0, 0.5776, 0.7758, 0.7758, 1.0, 0.5776, 0.7758, 0.7758, 1.0, 0.5776, 0.7758, 0.7758, 1.0, 0.5776, 0.7758, 0.7758, 1.0, 0.5776, 0.7758, 0.7758, 1.0, 0.5776, 0.7758, 0.7758, 1.0, 0.5776, 0.7758, 0.7758, 1.0, 0.5776, 0.7758, 0.7758, 1.0, 0.5776, 0.7758, 0.7758, 1.0, 0.5776, 0.7758, 0.7758, 1.0, 0.5776, 0.7758, 0.7758, 1.0, 0.5776, 0.7758, 0.7758, 1.0, 0.5776, 0.7758, 0.7758, 1.0, 0.5776, 0.7758, 0.7758, 1.0, 0.5776, 0.7758, 0.7758, 1.0, 0.5776, 0.7758, 0.7758, 1.0, 0.5776, 0.7758, 0.7758, 1.0, 0.5776, 0.7758, 0.7758, 1.0, 0.5776, 0.7758, 0.7758, 1.0, 0.5776, 0.7758, 0.7758, 1.0, 0.5776, 0.7758, 0.7758, 1.0, 0.5776, 0.7758, 0.7758, 1.0, 0.5776, 0.7758, 0.7758, 1.0, 0.5776, 0.7758, 0.7758, 1.0, 0.5776, 0.7758, 0.7758, 1.0, 0.5776, 0.7758, 0.7758, 1.0, 0.5776, 0.7758, 0.7758, 1.0, 0.5776, 0.7758, 0.7758, 1.0, 0.5776, 0.7758, 0.7758, 1.0, 0.5776, 0.7758, 0.7758, 1.0, 0.5776, 0.7758, 0.7758, 1.0, 0.5776, 0.7758, 0.7758, 1.0, 0.5776, 0.7758, 0.7758, 1.0, 0.5776, 0.7758, 0.7758, 1.0, 0.5776, 0.7758, 0.7758, 1.0, 0.5776, 0.7758, 0.7758, 1.0, 0.5776, 0.7758, 0.7758, 1.0, 0.5776, 0.7758, 0.7758, 1.0, 0.5776, 0.7758, 0.7758, 1.0, 0.5776, 0.7758, 0.7758, 1.0, 0.5776, 0.7758, 0.7758, 1.0, 0.5776, 0.7758, 0.7758, 1.0, 0.5776, 0.7758, 0.7758, 1.0, 0.5776, 0.7758, 0.7758, 1.0, 0.5776, 0.7758, 0.7758, 1.0, 0.5776, 0.7758, 0.7758, 1.0, 0.5776, 0.7758, 0.7758, 1.0, 0.5776, 0.7758, 0.7758, 1.0, 0.5776, 0.7758, 0.7758, 1.0, 0.5776, 0.7758, 0.7758, 1.0, 0.5776, 0.7758, 0.7758, 1.0, 0.5776, 0.7758, 0.7758, 1.0, 0.5776, 0.7758, 0.7758, 1.0, 0.5776, 0.7758, 0.7758, 1.0, 0.5776, 0.7758, 0.7758, 1.0, 0.5776, 0.7758, 0.7758, 1.0, 0.5776, 0.7758, 0.7758, 1.0, 0.5776, 0.7758, 0.7758, 1.0, 0.5776, 0.7758, 0.7758, 1.0, 0.5776, 0.7758, 0.7758, 1.0, 0.5776, 0.7758, 0.7758, 1.0, 0.5776, 0.7758, 0.7758, 1.0, 0.5776, 0.7758, 0.7758, 1.0, 0.5776, 0.7758, 0.7758, 1.0, 0.5776, 0.7758, 0.7758, 1.0, 0.5776, 0.7758, 0.7758, 1.0, 0.5776, 0.7758, 0.7758, 1.0, 0.5776, 0.7758, 0.7758, 1.0, 0.5776, 0.7758, 0.7758, 1.0, 0.5776, 0.7758, 0.7758, 1.0, 0.5776, 0.7758, 0.7758, 1.0, 0.5776, 0.7758, 0.7758, 1.0, 0.5776, 0.7758, 0.7758, 1.0, 0.5776, 0.7758, 0.7758, 1.0, 0.5776, 0.7758, 0.7758, 1.0, 0.5776, 0.7758, 0.7758, 1.0, 0.5776, 0.7758, 0.7758, 1.0, 0.5776, 0.7758, 0.7758, 1.0, 0.5776, 0.7758, 0.7758, 1.0, 0.5776, 0.7758, 0.7758, 1.0, 0.5776, 0.7758, 0.7758, 1.0, 0.5776, 0.7758, 0.7758, 1.0, 0.5776, 0.7758, 0.7758, 1.0, 0.5776, 0.7758, 0.7758, 1.0, 0.5776, 0.7758, 0.7758, 1.0, 0.5776, 0.7758, 0.7758, 1.0, 0.5776, 0.7758, 0.7758, 1.0, 0.5776, 0.7758, 0.7758, 1.0, 0.5776, 0.7758, 0.7758, 1.0, 0.5776, 0.7758, 0.7758, 1.0, 0.5776, 0.7758, 0.7758, 1.0, 0.5776, 0.7758, 0.7758, 1.0, 0.5776, 0.7758, 0.7758, 1.0, 0.5776, 0.7758, 0.7758, 1.0, 0.5776, 0.7758, 0.7758, 1.0, 0.5776, 0.7758, 0.7758, 1.0, 0.5776, 0.7758, 0.7758, 1.0, 0.5776, 0.7758, 0.7758, 1.0, 0.5776, 0.7758, 0.7758, 1.0, 0.5776, 0.7758, 0.7758, 1.0, 0.5776, 0.7758, 0.7758, 1.0, 0.5776, 0.7758, 0.7758, 1.0, 0.5776, 0.7758, 0.7758, 1.0, 0.5776, 0.7758, 0.7758, 1.0, 0.5776, 0.7758, 0.7758, 1.0, 0.5776, 0.7758, 0.7758, 1.0, 0.5776, 0.7758, 0.7758, 1.0, 0.5776, 0.7758, 0.7758, 1.0, 0.5776, 0.7758, 0.7758, 1.0, 0.5776, 0.7758, 0.7758, 1.0, 0.5776, 0.7758, 0.7758, 1.0])
me_circle_002.use_remesh_preserve_volume = False
me_circle_002.use_remesh_preserve_attributes = False
me_circle_002.use_mirror_vertex_groups = False
me_circle_002.use_paint_bone_selection = False
me_circle_002.use_paint_mask = True
me_circle_002.update()

# ---- objects
ob_health_potion = bpy.data.objects.new('Health potion', me_circle_002)

# ---- transforms, parenting, visibility, modifiers, constraints
ob_health_potion.location = (0.0, 0.0, 0.0)
ob_health_potion.scale = (0.484, 0.484, 0.484)
ob_health_potion.lineart.crease_threshold = 0.0
_m = ob_health_potion.modifiers.new('Triangulate', 'TRIANGULATE')

# ---- collection membership
col_collection_1.objects.link(ob_health_potion)

# ---- scene / render settings (as saved in the file)
scene.frame_start = 1; scene.frame_end = 250; scene.frame_set(1)
scene.render.engine = 'BLENDER_EEVEE_NEXT'
scene.render.resolution_percentage = 50
scene.render.dither_intensity = 0.0
scene.cycles.use_denoising = False
scene.cycles.samples = 128
scene.cycles.sampling_pattern = 'TABULATED_SOBOL'
scene.cycles.light_sampling_threshold = 0.0
scene.cycles.use_adaptive_sampling = False
scene.cycles.use_light_tree = False
scene.cycles.blur_glossy = 0.0
scene.cycles.sample_clamp_indirect = 0.0
scene.view_settings.view_transform = 'Standard'
bpy.context.view_layer.update()

# ---- added for rendering (the .blend has no active camera and no usable light): camera, sun
cam_auto = bpy.data.cameras.new('AutoCamera')
cam_auto.lens = 50.0
cam_auto.sensor_width = 36.0
cam_auto.clip_end = 1000.0
ob_auto_camera = bpy.data.objects.new('AutoCamera', cam_auto)
scene.collection.objects.link(ob_auto_camera)
ob_auto_camera.location = (1.73013, -2.07615, 1.56376)
ob_auto_camera.rotation_euler = (1.09748, -7.21219e-08, 0.694738)
scene.camera = ob_auto_camera
light_auto_sun = bpy.data.lights.new('AutoSun', 'SUN')
light_auto_sun.energy = 3.0
light_auto_sun.angle = 0.0523599
ob_auto_sun = bpy.data.objects.new('AutoSun', light_auto_sun)
scene.collection.objects.link(ob_auto_sun)
ob_auto_sun.rotation_euler = (0.872665, 0.174533, 0.523599)
bpy.context.view_layer.update()
